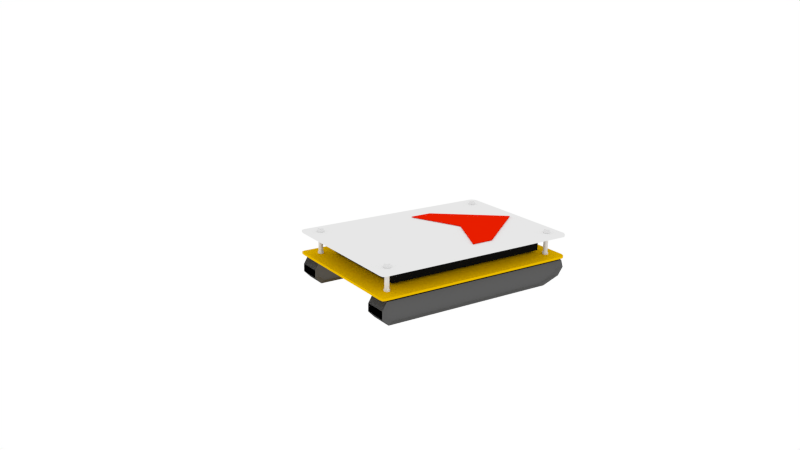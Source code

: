 # Source: AkiBot.blend  (saved by Blender 2.75.0; exported with 4.5.12 LTS)
import bpy
from mathutils import Matrix  # noqa: F401  (used for matrix-valued properties, if any)

bpy.ops.wm.read_factory_settings(use_empty=True)
scene = bpy.context.scene
scene.name = 'Scene'

# ---- collections
col_collection_1 = bpy.data.collections.new('Collection 1'); scene.collection.children.link(col_collection_1)
col_collection_2 = bpy.data.collections.new('Collection 2'); scene.collection.children.link(col_collection_2)
col_collection_2.hide_render = True
col_collection_2.hide_viewport = True

# ---- materials (node trees are filled in below, after node groups)
mat_arrowmaterial = bpy.data.materials.new('ArrowMaterial')
mat_arrowmaterial.alpha_threshold = 0.0
mat_arrowmaterial.use_transparent_shadow = False
mat_arrowmaterial.diffuse_color = (0.8, 0.01255, 0.0, 1.0)
mat_arrowmaterial.roughness = 0.5
mat_powerbankmaterial = bpy.data.materials.new('PowerBankMaterial')
mat_powerbankmaterial.alpha_threshold = 0.0
mat_powerbankmaterial.use_transparent_shadow = False
mat_powerbankmaterial.diffuse_color = (0.007194, 0.007194, 0.007194, 1.0)
mat_powerbankmaterial.roughness = 0.5
mat_bottombodymaterial = bpy.data.materials.new('BottomBodyMaterial')
mat_bottombodymaterial.alpha_threshold = 0.0
mat_bottombodymaterial.use_transparent_shadow = False
mat_bottombodymaterial.diffuse_color = (0.8, 0.4794, 0.0, 1.0)
mat_bottombodymaterial.roughness = 0.5
mat_metalmaterial = bpy.data.materials.new('MetalMaterial')
mat_metalmaterial.alpha_threshold = 0.0
mat_metalmaterial.use_transparent_shadow = False
mat_metalmaterial.roughness = 0.5
mat_upperbodymaterial = bpy.data.materials.new('UpperBodymaterial')
mat_upperbodymaterial.alpha_threshold = 0.0
mat_upperbodymaterial.use_transparent_shadow = False
mat_upperbodymaterial.roughness = 0.5
mat_tanktrackmaterial = bpy.data.materials.new('TankTrackMaterial')
mat_tanktrackmaterial.alpha_threshold = 0.0
mat_tanktrackmaterial.use_transparent_shadow = False
mat_tanktrackmaterial.diffuse_color = (0.1107, 0.1107, 0.1107, 1.0)
mat_tanktrackmaterial.roughness = 0.5

# ---- material node trees

# ---- world
world_world = bpy.data.worlds.new('World'); scene.world = world_world
world_world.color = (1.0, 1.0, 1.0)
world_world.use_sun_shadow = False
world_world.sun_shadow_jitter_overblur = 0.0
world_world.cycles.sampling_method = 'MANUAL'
world_world.cycles.sample_map_resolution = 256

# ---- cameras
cam_camera = bpy.data.cameras.new('Camera')
cam_camera.clip_end = 100.0
cam_camera.lens = 35.0
cam_camera.sensor_width = 32.0
cam_camera.sensor_height = 18.0
cam_camera.ortho_scale = 7.314
cam_camera.dof.focus_distance = 0.0
cam_camera.dof.aperture_fstop = 128.0

# ---- lights
light_lamp_002 = bpy.data.lights.new('Lamp.002', 'POINT')
light_lamp_002.transmission_factor = 0.0
light_lamp_002.cutoff_distance = 30.0
light_lamp_002.energy = 100.0
light_lamp_002.shadow_buffer_clip_start = 1.001
light_lamp_002.shadow_soft_size = 0.1
light_lamp_002.shadow_maximum_resolution = 0.006
light_lamp_002.use_absolute_resolution = True
light_lamp_002.cycles.use_multiple_importance_sampling = False
light_lamp_001 = bpy.data.lights.new('Lamp.001', 'POINT')
light_lamp_001.transmission_factor = 0.0
light_lamp_001.cutoff_distance = 30.0
light_lamp_001.energy = 100.0
light_lamp_001.shadow_buffer_clip_start = 1.001
light_lamp_001.shadow_soft_size = 0.1
light_lamp_001.shadow_maximum_resolution = 0.006
light_lamp_001.use_absolute_resolution = True
light_lamp_001.cycles.use_multiple_importance_sampling = False
light_lamp = bpy.data.lights.new('Lamp', 'POINT')
light_lamp.transmission_factor = 0.0
light_lamp.cutoff_distance = 30.0
light_lamp.energy = 100.0
light_lamp.shadow_buffer_clip_start = 1.001
light_lamp.shadow_soft_size = 0.1
light_lamp.shadow_maximum_resolution = 0.006
light_lamp.use_absolute_resolution = True
light_lamp.cycles.use_multiple_importance_sampling = False

# ---- meshes
me_cube_006 = bpy.data.meshes.new('Cube.006')
me_cube_006.from_pydata([(-4.428, -1.0, -0.0397), (-4.428, -1.0, 0.0397), (-4.428, 1.0, -0.0397), (-4.428, 1.0, 0.0397), (4.428, -1.0, -0.0397), (4.428, -1.0, 0.0397), (4.428, 1.0, -0.0397), (4.428, 1.0, 0.0397), (0.0, 6.828, 0.0397), (0.0, 6.828, -0.0397), (0.0, 1.129, 0.0397), (0.0, 1.129, -0.0397)], [], [(1, 3, 2, 0), (8, 7, 6, 9), (7, 5, 4, 6), (10, 1, 0, 11), (11, 9, 6, 4), (10, 8, 3, 1), (5, 7, 8, 10), (0, 2, 9, 11), (5, 10, 11, 4), (3, 8, 9, 2)])
me_cube_006.materials.append(mat_arrowmaterial)
me_cube_006.use_remesh_preserve_volume = False
me_cube_006.use_remesh_preserve_attributes = False
me_cube_006.use_mirror_vertex_groups = False
me_cube_006.update()
me_cube_005 = bpy.data.meshes.new('Cube.005')
me_cube_005.from_pydata([(-4.5, -7.646, -0.7142), (-4.5, -7.646, 0.7142), (-4.5, 7.646, -0.7142), (-4.5, 7.646, 0.7142), (4.5, -7.646, -0.7142), (4.5, -7.646, 0.7142), (4.5, 7.646, -0.7142), (4.5, 7.646, 0.7142)], [], [(1, 3, 2, 0), (3, 7, 6, 2), (7, 5, 4, 6), (5, 1, 0, 4), (0, 2, 6, 4), (5, 7, 3, 1)])
me_cube_005.materials.append(mat_powerbankmaterial)
me_cube_005.use_remesh_preserve_volume = False
me_cube_005.use_remesh_preserve_attributes = False
me_cube_005.use_mirror_vertex_groups = False
me_cube_005.update()
me_cube_004 = bpy.data.meshes.new('Cube.004')
me_cube_004.from_pydata([(-6.367, -9.439, -0.09871), (-6.367, -9.439, 0.09871), (-6.322, 9.338, -0.09871), (-6.322, 9.338, 0.09871), (6.367, -9.439, -0.09871), (6.367, -9.439, 0.09871), (6.322, 9.338, -0.09871), (6.322, 9.338, 0.09871), (-6.45, -9.158, 0.1), (-6.45, -9.158, -0.1), (6.45, -9.158, 0.1), (6.45, -9.158, -0.1), (-6.367, -9.433, -0.09871), (6.367, -9.433, 0.09871), (-6.367, -9.433, 0.09871), (6.367, -9.433, -0.09871), (-6.367, -9.433, -0.09871), (6.367, -9.433, 0.09871), (-6.367, -9.433, 0.09871), (6.367, -9.433, -0.09871), (-6.45, 9.124, 0.1), (6.45, 9.124, -0.1), (-6.45, 9.124, -0.1), (6.45, 9.124, 0.1), (6.015, 9.5, 0.1), (6.015, 9.5, -0.1), (6.015, -9.5, 0.1), (6.015, -9.5, -0.1), (6.015, -9.158, 0.1), (6.015, -9.158, -0.1), (6.015, -9.494, -0.1), (6.015, -9.494, 0.1), (6.015, -9.494, 0.1), (6.015, -9.494, -0.1), (6.015, 9.124, 0.1), (6.015, 9.124, -0.1), (-6.009, 9.5, -0.1), (-6.009, -9.5, 0.1), (-6.009, -9.158, 0.1), (-6.009, -9.494, 0.1), (-6.009, -9.494, 0.1), (-6.009, 9.124, 0.1), (-6.009, 9.5, 0.1), (-6.009, -9.5, -0.1), (-6.009, -9.158, -0.1), (-6.009, -9.494, -0.1), (-6.009, -9.494, -0.1), (-6.009, 9.124, -0.1)], [], [(20, 3, 2, 22), (24, 7, 6, 25), (17, 5, 4, 19), (37, 1, 0, 43), (35, 25, 6, 21), (41, 42, 3, 20), (39, 38, 8, 14), (30, 29, 11, 15), (23, 10, 11, 21), (14, 8, 9, 12), (18, 14, 12, 16), (33, 30, 15, 19), (40, 39, 14, 18), (10, 13, 15, 11), (37, 40, 18, 1), (27, 33, 19, 4), (1, 18, 16, 0), (13, 17, 19, 15), (7, 23, 21, 6), (38, 41, 20, 8), (29, 35, 21, 11), (8, 20, 22, 9), (44, 47, 35, 29), (10, 23, 34, 28), (43, 46, 33, 27), (5, 17, 32, 26), (17, 13, 31, 32), (46, 45, 30, 33), (45, 44, 29, 30), (13, 10, 28, 31), (23, 7, 24, 34), (47, 36, 25, 35), (5, 26, 27, 4), (42, 24, 25, 36), (3, 42, 36, 2), (22, 2, 36, 47), (12, 9, 44, 45), (16, 12, 45, 46), (0, 16, 46, 43), (9, 22, 47, 44), (28, 34, 41, 38), (26, 32, 40, 37), (32, 31, 39, 40), (31, 28, 38, 39), (34, 24, 42, 41), (26, 37, 43, 27)])
me_cube_004.materials.append(mat_bottombodymaterial)
me_cube_004.use_remesh_preserve_volume = False
me_cube_004.use_remesh_preserve_attributes = False
me_cube_004.use_mirror_vertex_groups = False
me_cube_004.update()
me_circle_001 = bpy.data.meshes.new('Circle.001')
me_circle_001.from_pydata([(-0.01825, 0.2, 0.3285), (-0.05727, 0.1962, 0.3285), (-0.09479, 0.1848, 0.3285), (-0.1294, 0.1663, 0.3285), (-0.1597, 0.1414, 0.3285), (-0.1845, 0.1111, 0.3285), (-0.203, 0.07654, 0.3285), (-0.2144, 0.03902, 0.3285), (-0.2183, -2.904e-08, 0.3285), (-0.2144, -0.03902, 0.3285), (-0.203, -0.07654, 0.3285), (-0.1845, -0.1111, 0.3285), (-0.1597, -0.1414, 0.3285), (-0.1294, -0.1663, 0.3285), (-0.09479, -0.1848, 0.3285), (-0.05727, -0.1962, 0.3285), (-0.01825, -0.2, 0.3285), (0.02077, -0.1962, 0.3285), (0.05828, -0.1848, 0.3285), (0.09286, -0.1663, 0.3285), (0.1232, -0.1414, 0.3285), (0.148, -0.1111, 0.3285), (0.1665, -0.07654, 0.3285), (0.1779, -0.03902, 0.3285), (0.1817, 1.49e-07, 0.3285), (0.1779, 0.03902, 0.3285), (0.1665, 0.07654, 0.3285), (0.148, 0.1111, 0.3285), (0.1232, 0.1414, 0.3285), (0.09286, 0.1663, 0.3285), (0.05828, 0.1848, 0.3285), (0.02077, 0.1962, 0.3285), (-0.05727, 0.1962, -2.273), (-0.01825, 0.2, -2.273), (-0.09479, 0.1848, -2.273), (-0.1294, 0.1663, -2.273), (-0.1597, 0.1414, -2.273), (-0.1845, 0.1111, -2.273), (-0.203, 0.07654, -2.273), (-0.2144, 0.03902, -2.273), (-0.2183, -2.904e-08, -2.273), (-0.2144, -0.03902, -2.273), (-0.203, -0.07654, -2.273), (-0.1845, -0.1111, -2.273), (-0.1597, -0.1414, -2.273), (-0.1294, -0.1663, -2.273), (-0.09479, -0.1848, -2.273), (-0.05727, -0.1962, -2.273), (-0.01825, -0.2, -2.273), (0.02077, -0.1962, -2.273), (0.05828, -0.1848, -2.273), (0.09286, -0.1663, -2.273), (0.1232, -0.1414, -2.273), (0.148, -0.1111, -2.273), (0.1665, -0.07654, -2.273), (0.1779, -0.03902, -2.273), (0.1817, 1.49e-07, -2.273), (0.1779, 0.03902, -2.273), (0.1665, 0.07654, -2.273), (0.148, 0.1111, -2.273), (0.1232, 0.1414, -2.273), (0.09286, 0.1663, -2.273), (0.05828, 0.1848, -2.273), (0.02077, 0.1962, -2.273), (0.05828, -0.1848, 0.2122), (0.02077, -0.1962, 0.2122), (-0.1845, 0.1111, 0.2122), (-0.1597, 0.1414, 0.2122), (-0.01825, 0.2, 0.2122), (0.02077, 0.1962, 0.2122), (0.09286, -0.1663, 0.2122), (-0.203, 0.07654, 0.2122), (0.1232, -0.1414, 0.2122), (-0.2144, 0.03902, 0.2122), (0.148, -0.1111, 0.2122), (-0.2183, -2.904e-08, 0.2122), (0.1665, -0.07654, 0.2122), (-0.2144, -0.03902, 0.2122), (0.1779, -0.03902, 0.2122), (-0.203, -0.07654, 0.2122), (0.1817, 1.49e-07, 0.2122), (-0.1845, -0.1111, 0.2122), (0.1779, 0.03902, 0.2122), (-0.1597, -0.1414, 0.2122), (0.1665, 0.07654, 0.2122), (-0.1294, -0.1663, 0.2122), (0.148, 0.1111, 0.2122), (-0.09479, -0.1848, 0.2122), (-0.05727, 0.1962, 0.2122), (0.1232, 0.1414, 0.2122), (-0.05727, -0.1962, 0.2122), (-0.09479, 0.1848, 0.2122), (0.09286, 0.1663, 0.2122), (-0.01825, -0.2, 0.2122), (-0.1294, 0.1663, 0.2122), (0.05828, 0.1848, 0.2122), (0.05828, -0.1848, 0.07417), (-0.1845, 0.1111, 0.07417), (-0.01825, 0.2, 0.07417), (0.09286, -0.1663, 0.07417), (-0.203, 0.07654, 0.07417), (0.1232, -0.1414, 0.07417), (-0.2144, 0.03902, 0.07417), (0.148, -0.1111, 0.07417), (-0.2183, -2.904e-08, 0.07417), (0.1665, -0.07654, 0.07417), (-0.2144, -0.03902, 0.07417), (0.1779, -0.03902, 0.07417), (-0.203, -0.07654, 0.07417), (0.1817, 1.49e-07, 0.07417), (-0.1845, -0.1111, 0.07417), (0.1779, 0.03902, 0.07417), (-0.1597, -0.1414, 0.07417), (0.1665, 0.07654, 0.07417), (-0.1294, -0.1663, 0.07417), (0.148, 0.1111, 0.07417), (-0.09479, -0.1848, 0.07417), (-0.05727, 0.1962, 0.07417), (0.1232, 0.1414, 0.07417), (-0.05727, -0.1962, 0.07417), (-0.09479, 0.1848, 0.07417), (0.09286, 0.1663, 0.07417), (-0.01825, -0.2, 0.07417), (-0.1294, 0.1663, 0.07417), (0.05828, 0.1848, 0.07417), (0.02077, -0.1962, 0.07417), (-0.1597, 0.1414, 0.07417), (0.02077, 0.1962, 0.07417), (0.0395, -0.2903, 0.01032), (0.0395, -0.2903, 0.2147), (-0.2276, 0.2093, 0.01032), (-0.2276, 0.2093, 0.2147), (0.0395, 0.2903, 0.01032), (0.0395, 0.2903, 0.2147), (0.09504, 0.2735, 0.2147), (-0.1827, 0.2461, 0.2147), (-0.01825, -0.296, 0.2147), (0.1462, 0.2461, 0.2147), (-0.1315, 0.2735, 0.2147), (-0.07601, -0.2903, 0.2147), (0.1911, 0.2093, 0.2147), (-0.07601, 0.2903, 0.2147), (-0.1315, -0.2735, 0.2147), (0.2279, 0.1645, 0.2147), (-0.01825, 0.296, 0.2147), (-0.1827, -0.2461, 0.2147), (0.2552, 0.1133, 0.2147), (-0.2276, -0.2093, 0.2147), (0.2721, 0.05775, 0.2147), (-0.2644, -0.1645, 0.2147), (0.2778, 2.119e-07, 0.2147), (-0.2918, -0.1133, 0.2147), (0.2721, -0.05775, 0.2147), (-0.3086, -0.05775, 0.2147), (0.2553, -0.1133, 0.2147), (-0.3143, -5.16e-08, 0.2147), (0.2279, -0.1645, 0.2147), (-0.3086, 0.05775, 0.2147), (0.1911, -0.2093, 0.2147), (-0.2918, 0.1133, 0.2147), (0.1462, -0.2461, 0.2147), (-0.2644, 0.1645, 0.2147), (0.09504, -0.2735, 0.2147), (0.09504, -0.2735, 0.01032), (-0.2644, 0.1645, 0.01032), (-0.01825, 0.296, 0.01032), (0.1462, -0.2461, 0.01032), (-0.2918, 0.1133, 0.01032), (0.1911, -0.2093, 0.01032), (-0.3086, 0.05775, 0.01032), (0.2279, -0.1645, 0.01032), (-0.3143, -5.16e-08, 0.01032), (0.2553, -0.1133, 0.01032), (-0.3086, -0.05775, 0.01032), (0.2721, -0.05775, 0.01032), (-0.2918, -0.1133, 0.01032), (0.2778, 2.119e-07, 0.01032), (-0.2644, -0.1645, 0.01032), (0.2721, 0.05775, 0.01032), (-0.2276, -0.2093, 0.01032), (0.2552, 0.1133, 0.01032), (-0.1827, -0.2461, 0.01032), (0.2279, 0.1645, 0.01032), (-0.1315, -0.2735, 0.01032), (-0.07601, 0.2903, 0.01032), (0.1911, 0.2093, 0.01032), (-0.07601, -0.2903, 0.01032), (-0.1315, 0.2735, 0.01032), (0.1462, 0.2461, 0.01032), (-0.01825, -0.296, 0.01032), (-0.1827, 0.2461, 0.01032), (0.09504, 0.2735, 0.01032), (0.05828, -0.1848, -0.2223), (-0.1845, 0.1111, -0.2223), (-0.01825, 0.2, -0.2223), (0.09286, -0.1663, -0.2223), (-0.203, 0.07654, -0.2223), (0.1232, -0.1414, -0.2223), (-0.2144, 0.03902, -0.2223), (0.148, -0.1111, -0.2223), (-0.2183, -2.904e-08, -0.2223), (0.1665, -0.07654, -0.2223), (-0.2144, -0.03902, -0.2223), (0.1779, -0.03902, -0.2223), (-0.203, -0.07654, -0.2223), (0.1817, 1.49e-07, -0.2223), (-0.1845, -0.1111, -0.2223), (0.1779, 0.03902, -0.2223), (-0.1597, -0.1414, -0.2223), (0.1665, 0.07654, -0.2223), (-0.1294, -0.1663, -0.2223), (0.148, 0.1111, -0.2223), (-0.09479, -0.1848, -0.2223), (-0.05727, 0.1962, -0.2223), (0.1232, 0.1414, -0.2223), (-0.05727, -0.1962, -0.2223), (-0.09479, 0.1848, -0.2223), (0.09286, 0.1663, -0.2223), (-0.01825, -0.2, -0.2223), (-0.1294, 0.1663, -0.2223), (0.05828, 0.1848, -0.2223), (0.02077, -0.1962, -0.2223), (-0.1597, 0.1414, -0.2223), (0.02077, 0.1962, -0.2223), (0.05828, -0.1848, -0.3672), (-0.1845, 0.1111, -0.3672), (-0.01825, 0.2, -0.3672), (0.09286, -0.1663, -0.3672), (-0.203, 0.07654, -0.3672), (0.1232, -0.1414, -0.3672), (-0.2144, 0.03902, -0.3672), (0.148, -0.1111, -0.3672), (-0.2183, -2.904e-08, -0.3672), (0.1665, -0.07654, -0.3672), (-0.2144, -0.03902, -0.3672), (0.1779, -0.03902, -0.3672), (-0.203, -0.07654, -0.3672), (0.1817, 1.49e-07, -0.3672), (-0.1845, -0.1111, -0.3672), (0.1779, 0.03902, -0.3672), (-0.1597, -0.1414, -0.3672), (0.1665, 0.07654, -0.3672), (-0.1294, -0.1663, -0.3672), (0.148, 0.1111, -0.3672), (-0.09479, -0.1848, -0.3672), (-0.05727, 0.1962, -0.3672), (0.1232, 0.1414, -0.3672), (-0.05727, -0.1962, -0.3672), (-0.09479, 0.1848, -0.3672), (0.09286, 0.1663, -0.3672), (-0.01825, -0.2, -0.3672), (-0.1294, 0.1663, -0.3672), (0.05828, 0.1848, -0.3672), (0.02077, -0.1962, -0.3672), (-0.1597, 0.1414, -0.3672), (0.02077, 0.1962, -0.3672), (0.03759, -0.2696, -0.4085), (0.03759, -0.2696, -0.2093), (-0.2207, 0.1944, -0.4085), (-0.2207, 0.1944, -0.2093), (0.03759, 0.2696, -0.4085), (0.03759, 0.2696, -0.2093), (0.09128, 0.254, -0.2093), (-0.1773, 0.2286, -0.2093), (-0.01825, -0.2749, -0.2093), (0.1408, 0.2286, -0.2093), (-0.1278, 0.254, -0.2093), (-0.07409, -0.2696, -0.2093), (0.1841, 0.1944, -0.2093), (-0.07409, 0.2696, -0.2093), (-0.1278, -0.254, -0.2093), (0.2197, 0.1527, -0.2093), (-0.01825, 0.2749, -0.2093), (-0.1773, -0.2286, -0.2093), (0.2462, 0.1052, -0.2093), (-0.2207, -0.1944, -0.2093), (0.2625, 0.05363, -0.2093), (-0.2562, -0.1527, -0.2093), (0.268, 1.98e-07, -0.2093), (-0.2827, -0.1052, -0.2093), (0.2625, -0.05363, -0.2093), (-0.299, -0.05363, -0.2093), (0.2462, -0.1052, -0.2093), (-0.3045, -4.663e-08, -0.2093), (0.2197, -0.1527, -0.2093), (-0.299, 0.05363, -0.2093), (0.1841, -0.1944, -0.2093), (-0.2827, 0.1052, -0.2093), (0.1408, -0.2286, -0.2093), (-0.2562, 0.1527, -0.2093), (0.09129, -0.254, -0.2093), (0.09129, -0.254, -0.4085), (-0.2562, 0.1527, -0.4085), (-0.01825, 0.2749, -0.4085), (0.1408, -0.2286, -0.4085), (-0.2827, 0.1052, -0.4085), (0.1841, -0.1944, -0.4085), (-0.299, 0.05363, -0.4085), (0.2197, -0.1527, -0.4085), (-0.3045, -4.663e-08, -0.4085), (0.2462, -0.1052, -0.4085), (-0.299, -0.05363, -0.4085), (0.2625, -0.05363, -0.4085), (-0.2827, -0.1052, -0.4085), (0.268, 1.98e-07, -0.4085), (-0.2562, -0.1527, -0.4085), (0.2625, 0.05363, -0.4085), (-0.2207, -0.1944, -0.4085), (0.2462, 0.1052, -0.4085), (-0.1773, -0.2286, -0.4085), (0.2197, 0.1527, -0.4085), (-0.1278, -0.254, -0.4085), (-0.07409, 0.2696, -0.4085), (0.1841, 0.1944, -0.4085), (-0.07409, -0.2696, -0.4085), (-0.1278, 0.254, -0.4085), (0.1408, 0.2286, -0.4085), (-0.01825, -0.2749, -0.4085), (-0.1773, 0.2286, -0.4085), (0.09128, 0.254, -0.4085), (0.05828, -0.1848, -1.937), (-0.1845, 0.1111, -1.937), (-0.01825, 0.2, -1.937), (0.09286, -0.1663, -1.937), (-0.203, 0.07654, -1.937), (0.1232, -0.1414, -1.937), (-0.2144, 0.03902, -1.937), (0.148, -0.1111, -1.937), (-0.2183, -2.904e-08, -1.937), (0.1665, -0.07654, -1.937), (-0.2144, -0.03902, -1.937), (0.1779, -0.03902, -1.937), (-0.203, -0.07654, -1.937), (0.1817, 1.49e-07, -1.937), (-0.1845, -0.1111, -1.937), (0.1779, 0.03902, -1.937), (-0.1597, -0.1414, -1.937), (0.1665, 0.07654, -1.937), (-0.1294, -0.1663, -1.937), (0.148, 0.1111, -1.937), (-0.09479, -0.1848, -1.937), (-0.05727, 0.1962, -1.937), (0.1232, 0.1414, -1.937), (-0.05727, -0.1962, -1.937), (-0.09479, 0.1848, -1.937), (0.09286, 0.1663, -1.937), (-0.01825, -0.2, -1.937), (-0.1294, 0.1663, -1.937), (0.05828, 0.1848, -1.937), (0.02077, -0.1962, -1.937), (-0.1597, 0.1414, -1.937), (0.02077, 0.1962, -1.937), (0.02077, -0.1962, -1.792), (-0.1597, 0.1414, -1.792), (0.02077, 0.1962, -1.792), (0.05828, -0.1848, -1.792), (-0.1845, 0.1111, -1.792), (-0.01825, 0.2, -1.792), (0.09286, -0.1663, -1.792), (-0.203, 0.07654, -1.792), (0.1232, -0.1414, -1.792), (-0.2144, 0.03902, -1.792), (0.148, -0.1111, -1.792), (-0.2183, -2.904e-08, -1.792), (0.1665, -0.07654, -1.792), (-0.2144, -0.03902, -1.792), (0.1779, -0.03902, -1.792), (-0.203, -0.07654, -1.792), (0.1817, 1.49e-07, -1.792), (-0.1845, -0.1111, -1.792), (0.1779, 0.03902, -1.792), (-0.1597, -0.1414, -1.792), (0.1665, 0.07654, -1.792), (-0.1294, -0.1663, -1.792), (0.148, 0.1111, -1.792), (-0.09479, -0.1848, -1.792), (-0.05727, 0.1962, -1.792), (0.1232, 0.1414, -1.792), (-0.05727, -0.1962, -1.792), (-0.09479, 0.1848, -1.792), (0.09286, 0.1663, -1.792), (-0.01825, -0.2, -1.792), (-0.1294, 0.1663, -1.792), (0.05828, 0.1848, -1.792), (0.09094, -0.2187, -1.806), (0.09094, -0.2187, -1.949), (-0.2555, 0.1315, -1.806), (-0.2555, 0.1315, -1.949), (-0.01825, 0.2367, -1.806), (-0.01825, 0.2367, -1.949), (0.1403, -0.1968, -1.806), (0.1403, -0.1968, -1.949), (-0.2819, 0.09058, -1.806), (-0.2819, 0.09058, -1.949), (0.1835, -0.1674, -1.806), (0.1835, -0.1674, -1.949), (-0.2981, 0.04618, -1.806), (-0.2981, 0.04618, -1.949), (0.219, -0.1315, -1.806), (0.219, -0.1315, -1.949), (-0.3036, -3.719e-08, -1.806), (-0.3036, -3.719e-08, -1.949), (0.2454, -0.09058, -1.806), (0.2454, -0.09058, -1.949), (-0.2981, -0.04618, -1.806), (-0.2981, -0.04618, -1.949), (0.2616, -0.04618, -1.806), (0.2616, -0.04618, -1.949), (-0.2819, -0.09058, -1.806), (-0.2819, -0.09058, -1.949), (0.2671, 1.735e-07, -1.806), (0.2671, 1.735e-07, -1.949), (-0.2555, -0.1315, -1.806), (-0.2555, -0.1315, -1.949), (0.2616, 0.04618, -1.806), (0.2616, 0.04618, -1.949), (-0.22, -0.1674, -1.806), (-0.22, -0.1674, -1.949), (0.2454, 0.09058, -1.806), (0.2454, 0.09058, -1.949), (-0.1768, -0.1968, -1.806), (-0.1768, -0.1968, -1.949), (0.219, 0.1315, -1.806), (0.219, 0.1315, -1.949), (-0.1274, -0.2187, -1.806), (-0.1274, -0.2187, -1.949), (-0.07392, 0.2322, -1.806), (-0.07392, 0.2322, -1.949), (0.1835, 0.1674, -1.806), (0.1835, 0.1674, -1.949), (-0.07392, -0.2322, -1.806), (-0.07392, -0.2322, -1.949), (-0.1274, 0.2187, -1.806), (-0.1274, 0.2187, -1.949), (0.1403, 0.1968, -1.806), (0.1403, 0.1968, -1.949), (-0.01825, -0.2367, -1.806), (-0.01825, -0.2367, -1.949), (-0.1768, 0.1968, -1.806), (-0.1768, 0.1968, -1.949), (0.09094, 0.2187, -1.806), (0.09094, 0.2187, -1.949), (0.03741, 0.2322, -1.949), (-0.22, 0.1674, -1.949), (0.03741, -0.2322, -1.949), (0.03741, -0.2322, -1.806), (-0.22, 0.1674, -1.806), (0.03741, 0.2322, -1.806), (0.05828, -0.1848, -2.165), (-0.1845, 0.1111, -2.165), (-0.01825, 0.2, -2.165), (0.09286, -0.1663, -2.165), (-0.203, 0.07654, -2.165), (0.1232, -0.1414, -2.165), (-0.2144, 0.03902, -2.165), (0.148, -0.1111, -2.165), (-0.2183, -2.904e-08, -2.165), (0.1665, -0.07654, -2.165), (-0.2144, -0.03902, -2.165), (0.1779, -0.03902, -2.165), (-0.203, -0.07654, -2.165), (0.1817, 1.49e-07, -2.165), (-0.1845, -0.1111, -2.165), (0.1779, 0.03902, -2.165), (-0.1597, -0.1414, -2.165), (0.1665, 0.07654, -2.165), (-0.1294, -0.1663, -2.165), (0.148, 0.1111, -2.165), (-0.09479, -0.1848, -2.165), (-0.05727, 0.1962, -2.165), (0.1232, 0.1414, -2.165), (-0.05727, -0.1962, -2.165), (-0.09479, 0.1848, -2.165), (0.09286, 0.1663, -2.165), (-0.01825, -0.2, -2.165), (-0.1294, 0.1663, -2.165), (0.05828, 0.1848, -2.165), (0.02077, -0.1962, -2.165), (-0.1597, 0.1414, -2.165), (0.02077, 0.1962, -2.165), (0.05828, -0.1848, -2.219), (-0.1845, 0.1111, -2.219), (-0.01825, 0.2, -2.219), (0.09286, -0.1663, -2.219), (-0.203, 0.07654, -2.219), (0.1232, -0.1414, -2.219), (-0.2144, 0.03902, -2.219), (0.148, -0.1111, -2.219), (-0.2183, -2.904e-08, -2.219), (0.1665, -0.07654, -2.219), (-0.2144, -0.03902, -2.219), (0.1779, -0.03902, -2.219), (-0.203, -0.07654, -2.219), (0.1817, 1.49e-07, -2.219), (-0.1845, -0.1111, -2.219), (0.1779, 0.03902, -2.219), (-0.1597, -0.1414, -2.219), (0.1665, 0.07654, -2.219), (-0.1294, -0.1663, -2.219), (0.148, 0.1111, -2.219), (-0.09479, -0.1848, -2.219), (-0.05727, 0.1962, -2.219), (0.1232, 0.1414, -2.219), (-0.05727, -0.1962, -2.219), (-0.09479, 0.1848, -2.219), (0.09286, 0.1663, -2.219), (-0.01825, -0.2, -2.219), (-0.1294, 0.1663, -2.219), (0.05828, 0.1848, -2.219), (0.02077, -0.1962, -2.219), (-0.1597, 0.1414, -2.219), (0.02077, 0.1962, -2.219), (0.03637, -0.1962, -2.219), (0.03637, -0.1962, -2.165), (-0.2162, 0.1414, -2.219), (-0.2162, 0.1414, -2.165), (0.03637, 0.1962, -2.219), (0.03637, 0.1962, -2.165), (0.0889, 0.1848, -2.165), (-0.1738, 0.1663, -2.165), (-0.01825, -0.2, -2.165), (0.1373, 0.1663, -2.165), (-0.1254, 0.1848, -2.165), (-0.07288, -0.1962, -2.165), (0.1797, 0.1414, -2.165), (-0.07288, 0.1962, -2.165), (-0.1254, -0.1848, -2.165), (0.2146, 0.1111, -2.165), (-0.01825, 0.2, -2.165), (-0.1738, -0.1663, -2.165), (0.2404, 0.07654, -2.165), (-0.2162, -0.1414, -2.165), (0.2564, 0.03902, -2.165), (-0.2511, -0.1111, -2.165), (0.2618, 1.49e-07, -2.165), (-0.2769, -0.07654, -2.165), (0.2564, -0.03902, -2.165), (-0.2929, -0.03902, -2.165), (0.2404, -0.07654, -2.165), (-0.2983, -2.904e-08, -2.165), (0.2146, -0.1111, -2.165), (-0.2929, 0.03902, -2.165), (0.1797, -0.1414, -2.165), (-0.2769, 0.07654, -2.165), (0.1373, -0.1663, -2.165), (-0.2511, 0.1111, -2.165), (0.0889, -0.1848, -2.165), (0.0889, -0.1848, -2.219), (-0.2511, 0.1111, -2.219), (-0.01825, 0.2, -2.219), (0.1373, -0.1663, -2.219), (-0.2769, 0.07654, -2.219), (0.1797, -0.1414, -2.219), (-0.2929, 0.03902, -2.219), (0.2146, -0.1111, -2.219), (-0.2983, -2.904e-08, -2.219), (0.2404, -0.07654, -2.219), (-0.2929, -0.03902, -2.219), (0.2564, -0.03902, -2.219), (-0.2769, -0.07654, -2.219), (0.2618, 1.49e-07, -2.219), (-0.2511, -0.1111, -2.219), (0.2564, 0.03902, -2.219), (-0.2162, -0.1414, -2.219), (0.2404, 0.07654, -2.219), (-0.1738, -0.1663, -2.219), (0.2146, 0.1111, -2.219), (-0.1254, -0.1848, -2.219), (-0.07288, 0.1962, -2.219), (0.1797, 0.1414, -2.219), (-0.07288, -0.1962, -2.219), (-0.1254, 0.1848, -2.219), (0.1373, 0.1663, -2.219), (-0.01825, -0.2, -2.219), (-0.1738, 0.1663, -2.219), (0.0889, 0.1848, -2.219)], [], [(1, 2, 3, 4, 5, 6, 7, 8, 9, 10, 11, 12, 13, 14, 15, 16, 17, 18, 19, 20, 21, 22, 23, 24, 25, 26, 27, 28, 29, 30, 31, 0), (32, 33, 63, 62, 61, 60, 59, 58, 57, 56, 55, 54, 53, 52, 51, 50, 49, 48, 47, 46, 45, 44, 43, 42, 41, 40, 39, 38, 37, 36, 35, 34), (509, 49, 50, 480), (510, 36, 37, 481), (511, 63, 33, 482), (480, 50, 51, 483), (481, 37, 38, 484), (483, 51, 52, 485), (484, 38, 39, 486), (485, 52, 53, 487), (486, 39, 40, 488), (487, 53, 54, 489), (488, 40, 41, 490), (489, 54, 55, 491), (490, 41, 42, 492), (491, 55, 56, 493), (492, 42, 43, 494), (493, 56, 57, 495), (494, 43, 44, 496), (495, 57, 58, 497), (496, 44, 45, 498), (497, 58, 59, 499), (498, 45, 46, 500), (482, 33, 32, 501), (499, 59, 60, 502), (500, 46, 47, 503), (501, 32, 34, 504), (502, 60, 61, 505), (503, 47, 48, 506), (504, 34, 35, 507), (505, 61, 62, 508), (506, 48, 49, 509), (507, 35, 36, 510), (508, 62, 63, 511), (30, 95, 69, 31), (3, 94, 67, 4), (16, 93, 65, 17), (29, 92, 95, 30), (2, 91, 94, 3), (15, 90, 93, 16), (28, 89, 92, 29), (1, 88, 91, 2), (14, 87, 90, 15), (27, 86, 89, 28), (0, 68, 88, 1), (13, 85, 87, 14), (26, 84, 86, 27), (12, 83, 85, 13), (25, 82, 84, 26), (11, 81, 83, 12), (24, 80, 82, 25), (10, 79, 81, 11), (23, 78, 80, 24), (9, 77, 79, 10), (22, 76, 78, 23), (8, 75, 77, 9), (21, 74, 76, 22), (7, 73, 75, 8), (20, 72, 74, 21), (6, 71, 73, 7), (19, 70, 72, 20), (5, 66, 71, 6), (18, 64, 70, 19), (31, 69, 68, 0), (4, 67, 66, 5), (17, 65, 64, 18), (103, 170, 168, 101), (86, 143, 140, 89), (104, 171, 169, 102), (87, 142, 139, 90), (105, 172, 170, 103), (88, 141, 138, 91), (106, 173, 171, 104), (89, 140, 137, 92), (107, 174, 172, 105), (90, 139, 136, 93), (65, 129, 162, 64), (108, 175, 173, 106), (91, 138, 135, 94), (67, 131, 161, 66), (109, 176, 174, 107), (92, 137, 134, 95), (69, 133, 144, 68), (110, 177, 175, 108), (93, 136, 129, 65), (64, 162, 160, 70), (111, 178, 176, 109), (94, 135, 131, 67), (66, 161, 159, 71), (112, 179, 177, 110), (95, 134, 133, 69), (70, 160, 158, 72), (113, 180, 178, 111), (71, 159, 157, 73), (114, 181, 179, 112), (72, 158, 156, 74), (115, 182, 180, 113), (73, 157, 155, 75), (134, 191, 132, 133), (135, 190, 130, 131), (136, 189, 128, 129), (137, 188, 191, 134), (138, 187, 190, 135), (139, 186, 189, 136), (140, 185, 188, 137), (141, 184, 187, 138), (142, 183, 186, 139), (143, 182, 185, 140), (144, 165, 184, 141), (145, 181, 183, 142), (146, 180, 182, 143), (147, 179, 181, 145), (148, 178, 180, 146), (149, 177, 179, 147), (150, 176, 178, 148), (151, 175, 177, 149), (152, 174, 176, 150), (153, 173, 175, 151), (154, 172, 174, 152), (155, 171, 173, 153), (156, 170, 172, 154), (157, 169, 171, 155), (158, 168, 170, 156), (159, 167, 169, 157), (160, 166, 168, 158), (161, 164, 167, 159), (162, 163, 166, 160), (133, 132, 165, 144), (131, 130, 164, 161), (129, 128, 163, 162), (68, 144, 141, 88), (102, 169, 167, 100), (85, 145, 142, 87), (101, 168, 166, 99), (127, 132, 191, 124), (84, 146, 143, 86), (100, 167, 164, 97), (126, 130, 190, 123), (83, 147, 145, 85), (99, 166, 163, 96), (125, 128, 189, 122), (82, 148, 146, 84), (98, 165, 132, 127), (124, 191, 188, 121), (81, 149, 147, 83), (97, 164, 130, 126), (123, 190, 187, 120), (80, 150, 148, 82), (96, 163, 128, 125), (122, 189, 186, 119), (79, 151, 149, 81), (121, 188, 185, 118), (78, 152, 150, 80), (120, 187, 184, 117), (77, 153, 151, 79), (119, 186, 183, 116), (76, 154, 152, 78), (118, 185, 182, 115), (75, 155, 153, 77), (117, 184, 165, 98), (74, 156, 154, 76), (116, 183, 181, 114), (124, 220, 223, 127), (123, 219, 222, 126), (122, 218, 221, 125), (121, 217, 220, 124), (120, 216, 219, 123), (119, 215, 218, 122), (118, 214, 217, 121), (117, 213, 216, 120), (116, 212, 215, 119), (115, 211, 214, 118), (98, 194, 213, 117), (114, 210, 212, 116), (113, 209, 211, 115), (112, 208, 210, 114), (111, 207, 209, 113), (110, 206, 208, 112), (109, 205, 207, 111), (108, 204, 206, 110), (107, 203, 205, 109), (106, 202, 204, 108), (105, 201, 203, 107), (104, 200, 202, 106), (103, 199, 201, 105), (102, 198, 200, 104), (101, 197, 199, 103), (100, 196, 198, 102), (99, 195, 197, 101), (97, 193, 196, 100), (96, 192, 195, 99), (127, 223, 194, 98), (126, 222, 193, 97), (125, 221, 192, 96), (206, 277, 275, 208), (252, 319, 316, 249), (226, 293, 260, 255), (207, 276, 274, 209), (253, 256, 317, 250), (227, 294, 291, 224), (208, 275, 273, 210), (254, 258, 318, 251), (228, 295, 292, 225), (209, 274, 271, 211), (255, 260, 319, 252), (229, 296, 294, 227), (210, 273, 270, 212), (230, 297, 295, 228), (194, 272, 269, 213), (231, 298, 296, 229), (211, 271, 268, 214), (232, 299, 297, 230), (212, 270, 267, 215), (233, 300, 298, 231), (213, 269, 266, 216), (234, 301, 299, 232), (214, 268, 265, 217), (235, 302, 300, 233), (215, 267, 264, 218), (221, 257, 290, 192), (236, 303, 301, 234), (216, 266, 263, 219), (222, 259, 289, 193), (237, 304, 302, 235), (217, 265, 262, 220), (223, 261, 272, 194), (262, 319, 260, 261), (263, 318, 258, 259), (264, 317, 256, 257), (265, 316, 319, 262), (266, 315, 318, 263), (267, 314, 317, 264), (268, 313, 316, 265), (269, 312, 315, 266), (270, 311, 314, 267), (271, 310, 313, 268), (272, 293, 312, 269), (273, 309, 311, 270), (274, 308, 310, 271), (275, 307, 309, 273), (276, 306, 308, 274), (277, 305, 307, 275), (278, 304, 306, 276), (279, 303, 305, 277), (280, 302, 304, 278), (281, 301, 303, 279), (282, 300, 302, 280), (283, 299, 301, 281), (284, 298, 300, 282), (285, 297, 299, 283), (286, 296, 298, 284), (287, 295, 297, 285), (288, 294, 296, 286), (289, 292, 295, 287), (290, 291, 294, 288), (261, 260, 293, 272), (259, 258, 292, 289), (257, 256, 291, 290), (225, 292, 258, 254), (251, 318, 315, 248), (205, 278, 276, 207), (224, 291, 256, 253), (250, 317, 314, 247), (204, 279, 277, 206), (249, 316, 313, 246), (203, 280, 278, 205), (248, 315, 312, 245), (202, 281, 279, 204), (247, 314, 311, 244), (201, 282, 280, 203), (246, 313, 310, 243), (200, 283, 281, 202), (245, 312, 293, 226), (199, 284, 282, 201), (244, 311, 309, 242), (198, 285, 283, 200), (243, 310, 308, 241), (197, 286, 284, 199), (242, 309, 307, 240), (196, 287, 285, 198), (241, 308, 306, 239), (195, 288, 286, 197), (220, 262, 261, 223), (240, 307, 305, 238), (193, 289, 287, 196), (219, 263, 259, 222), (239, 306, 304, 237), (192, 290, 288, 195), (218, 264, 257, 221), (238, 305, 303, 236), (376, 426, 432, 379), (342, 429, 423, 339), (375, 424, 430, 378), (343, 431, 425, 340), (374, 422, 428, 377), (344, 433, 427, 341), (357, 388, 426, 376), (345, 435, 429, 342), (373, 420, 424, 375), (346, 437, 431, 343), (320, 385, 444, 349), (372, 418, 422, 374), (347, 439, 433, 344), (321, 387, 443, 350), (371, 416, 420, 373), (348, 441, 435, 345), (322, 389, 442, 351), (370, 414, 418, 372), (349, 444, 437, 346), (323, 391, 385, 320), (369, 412, 416, 371), (350, 443, 439, 347), (324, 393, 387, 321), (368, 410, 414, 370), (351, 442, 441, 348), (325, 395, 391, 323), (367, 408, 412, 369), (326, 397, 393, 324), (366, 406, 410, 368), (327, 399, 395, 325), (365, 404, 408, 367), (328, 401, 397, 326), (253, 352, 355, 224), (254, 353, 356, 225), (255, 354, 357, 226), (224, 355, 358, 227), (225, 356, 359, 228), (227, 358, 360, 229), (228, 359, 361, 230), (229, 360, 362, 231), (230, 361, 363, 232), (231, 362, 364, 233), (232, 363, 365, 234), (233, 364, 366, 235), (234, 365, 367, 236), (235, 366, 368, 237), (236, 367, 369, 238), (237, 368, 370, 239), (238, 369, 371, 240), (239, 370, 372, 241), (240, 371, 373, 242), (241, 372, 374, 243), (242, 373, 375, 244), (226, 357, 376, 245), (243, 374, 377, 246), (244, 375, 378, 247), (245, 376, 379, 248), (246, 377, 380, 249), (247, 378, 381, 250), (248, 379, 382, 251), (249, 380, 383, 252), (250, 381, 352, 253), (251, 382, 353, 254), (252, 383, 354, 255), (440, 441, 442, 447), (438, 439, 443, 446), (436, 437, 444, 445), (434, 435, 441, 440), (432, 433, 439, 438), (430, 431, 437, 436), (428, 429, 435, 434), (426, 427, 433, 432), (424, 425, 431, 430), (422, 423, 429, 428), (388, 389, 427, 426), (420, 421, 425, 424), (418, 419, 423, 422), (416, 417, 421, 420), (414, 415, 419, 418), (412, 413, 417, 416), (410, 411, 415, 414), (408, 409, 413, 412), (406, 407, 411, 410), (404, 405, 409, 408), (402, 403, 407, 406), (400, 401, 405, 404), (398, 399, 403, 402), (396, 397, 401, 400), (394, 395, 399, 398), (392, 393, 397, 396), (390, 391, 395, 394), (386, 387, 393, 392), (384, 385, 391, 390), (447, 442, 389, 388), (446, 443, 387, 386), (445, 444, 385, 384), (341, 427, 389, 322), (377, 428, 434, 380), (340, 425, 421, 338), (378, 430, 436, 381), (352, 445, 384, 355), (339, 423, 419, 337), (379, 432, 438, 382), (353, 446, 386, 356), (338, 421, 417, 336), (380, 434, 440, 383), (354, 447, 388, 357), (337, 419, 415, 335), (381, 436, 445, 352), (355, 384, 390, 358), (336, 417, 413, 334), (382, 438, 446, 353), (356, 386, 392, 359), (335, 415, 411, 333), (383, 440, 447, 354), (358, 390, 394, 360), (334, 413, 409, 332), (359, 392, 396, 361), (333, 411, 407, 331), (360, 394, 398, 362), (332, 409, 405, 330), (361, 396, 400, 363), (331, 407, 403, 329), (362, 398, 402, 364), (330, 405, 401, 328), (363, 400, 404, 365), (329, 403, 399, 327), (364, 402, 406, 366), (348, 476, 479, 351), (347, 475, 478, 350), (346, 474, 477, 349), (345, 473, 476, 348), (344, 472, 475, 347), (343, 471, 474, 346), (342, 470, 473, 345), (341, 469, 472, 344), (340, 468, 471, 343), (339, 467, 470, 342), (322, 450, 469, 341), (338, 466, 468, 340), (337, 465, 467, 339), (336, 464, 466, 338), (335, 463, 465, 337), (334, 462, 464, 336), (333, 461, 463, 335), (332, 460, 462, 334), (331, 459, 461, 333), (330, 458, 460, 332), (329, 457, 459, 331), (328, 456, 458, 330), (327, 455, 457, 329), (326, 454, 456, 328), (325, 453, 455, 327), (324, 452, 454, 326), (323, 451, 453, 325), (321, 449, 452, 324), (320, 448, 451, 323), (351, 479, 450, 322), (350, 478, 449, 321), (349, 477, 448, 320), (462, 533, 531, 464), (508, 575, 572, 505), (482, 549, 516, 511), (463, 532, 530, 465), (509, 512, 573, 506), (483, 550, 547, 480), (464, 531, 529, 466), (510, 514, 574, 507), (484, 551, 548, 481), (465, 530, 527, 467), (511, 516, 575, 508), (485, 552, 550, 483), (466, 529, 526, 468), (486, 553, 551, 484), (450, 528, 525, 469), (487, 554, 552, 485), (467, 527, 524, 470), (488, 555, 553, 486), (468, 526, 523, 471), (489, 556, 554, 487), (469, 525, 522, 472), (490, 557, 555, 488), (470, 524, 521, 473), (491, 558, 556, 489), (471, 523, 520, 474), (477, 513, 546, 448), (492, 559, 557, 490), (472, 522, 519, 475), (478, 515, 545, 449), (493, 560, 558, 491), (473, 521, 518, 476), (479, 517, 528, 450), (518, 575, 516, 517), (519, 574, 514, 515), (520, 573, 512, 513), (521, 572, 575, 518), (522, 571, 574, 519), (523, 570, 573, 520), (524, 569, 572, 521), (525, 568, 571, 522), (526, 567, 570, 523), (527, 566, 569, 524), (528, 549, 568, 525), (529, 565, 567, 526), (530, 564, 566, 527), (531, 563, 565, 529), (532, 562, 564, 530), (533, 561, 563, 531), (534, 560, 562, 532), (535, 559, 561, 533), (536, 558, 560, 534), (537, 557, 559, 535), (538, 556, 558, 536), (539, 555, 557, 537), (540, 554, 556, 538), (541, 553, 555, 539), (542, 552, 554, 540), (543, 551, 553, 541), (544, 550, 552, 542), (545, 548, 551, 543), (546, 547, 550, 544), (517, 516, 549, 528), (515, 514, 548, 545), (513, 512, 547, 546), (481, 548, 514, 510), (507, 574, 571, 504), (461, 534, 532, 463), (480, 547, 512, 509), (506, 573, 570, 503), (460, 535, 533, 462), (505, 572, 569, 502), (459, 536, 534, 461), (504, 571, 568, 501), (458, 537, 535, 460), (503, 570, 567, 500), (457, 538, 536, 459), (502, 569, 566, 499), (456, 539, 537, 458), (501, 568, 549, 482), (455, 540, 538, 457), (500, 567, 565, 498), (454, 541, 539, 456), (499, 566, 564, 497), (453, 542, 540, 455), (498, 565, 563, 496), (452, 543, 541, 454), (497, 564, 562, 495), (451, 544, 542, 453), (476, 518, 517, 479), (496, 563, 561, 494), (449, 545, 543, 452), (475, 519, 515, 478), (495, 562, 560, 493), (448, 546, 544, 451), (474, 520, 513, 477), (494, 561, 559, 492)])
me_circle_001.materials.append(mat_metalmaterial)
me_circle_001.use_remesh_preserve_volume = False
me_circle_001.use_remesh_preserve_attributes = False
me_circle_001.use_mirror_vertex_groups = False
me_circle_001.update()
me_cube_002 = bpy.data.meshes.new('Cube.002')
me_cube_002.from_pydata([(-6.367, -9.439, -0.09871), (-6.367, -9.439, 0.09871), (-6.322, 9.338, -0.09871), (-6.322, 9.338, 0.09871), (6.367, -9.439, -0.09871), (6.367, -9.439, 0.09871), (6.322, 9.338, -0.09871), (6.322, 9.338, 0.09871), (-6.45, -9.158, 0.1), (-6.45, -9.158, -0.1), (6.45, -9.158, 0.1), (6.45, -9.158, -0.1), (-6.367, -9.433, -0.09871), (6.367, -9.433, 0.09871), (-6.367, -9.433, 0.09871), (6.367, -9.433, -0.09871), (-6.367, -9.433, -0.09871), (6.367, -9.433, 0.09871), (-6.367, -9.433, 0.09871), (6.367, -9.433, -0.09871), (-6.45, 9.124, 0.1), (6.45, 9.124, -0.1), (-6.45, 9.124, -0.1), (6.45, 9.124, 0.1), (6.015, 9.5, 0.1), (6.015, 9.5, -0.1), (6.015, -9.5, 0.1), (6.015, -9.5, -0.1), (6.015, -9.158, 0.1), (6.015, -9.158, -0.1), (6.015, -9.494, -0.1), (6.015, -9.494, 0.1), (6.015, -9.494, 0.1), (6.015, -9.494, -0.1), (6.015, 9.124, 0.1), (6.015, 9.124, -0.1), (-6.009, 9.5, -0.1), (-6.009, -9.5, 0.1), (-6.009, -9.158, 0.1), (-6.009, -9.494, 0.1), (-6.009, -9.494, 0.1), (-6.009, 9.124, 0.1), (-6.009, 9.5, 0.1), (-6.009, -9.5, -0.1), (-6.009, -9.158, -0.1), (-6.009, -9.494, -0.1), (-6.009, -9.494, -0.1), (-6.009, 9.124, -0.1)], [], [(20, 3, 2, 22), (24, 7, 6, 25), (17, 5, 4, 19), (37, 1, 0, 43), (35, 25, 6, 21), (41, 42, 3, 20), (39, 38, 8, 14), (30, 29, 11, 15), (23, 10, 11, 21), (14, 8, 9, 12), (18, 14, 12, 16), (33, 30, 15, 19), (40, 39, 14, 18), (10, 13, 15, 11), (37, 40, 18, 1), (27, 33, 19, 4), (1, 18, 16, 0), (13, 17, 19, 15), (7, 23, 21, 6), (38, 41, 20, 8), (29, 35, 21, 11), (8, 20, 22, 9), (44, 47, 35, 29), (10, 23, 34, 28), (43, 46, 33, 27), (5, 17, 32, 26), (17, 13, 31, 32), (46, 45, 30, 33), (45, 44, 29, 30), (13, 10, 28, 31), (23, 7, 24, 34), (47, 36, 25, 35), (5, 26, 27, 4), (42, 24, 25, 36), (3, 42, 36, 2), (22, 2, 36, 47), (12, 9, 44, 45), (16, 12, 45, 46), (0, 16, 46, 43), (9, 22, 47, 44), (28, 34, 41, 38), (26, 32, 40, 37), (32, 31, 39, 40), (31, 28, 38, 39), (34, 24, 42, 41), (26, 37, 43, 27)])
me_cube_002.materials.append(mat_upperbodymaterial)
me_cube_002.use_remesh_preserve_volume = False
me_cube_002.use_remesh_preserve_attributes = False
me_cube_002.use_mirror_vertex_groups = False
me_cube_002.update()
me_cube_003 = bpy.data.meshes.new('Cube.003')
me_cube_003.from_pydata([(-1.0, -8.757, -1.0), (-1.0, -8.932, 1.0), (-1.0, 7.319, -1.0), (-1.0, 9.259, 1.0), (1.0, -8.757, -1.0), (1.0, -8.932, 1.0), (1.0, 7.319, -1.0), (1.0, 9.259, 1.0), (-1.0, -9.348, 0.301), (-1.0, 9.493, 0.301), (1.0, 9.493, 0.301), (1.0, -9.348, 0.301), (-1.0, 8.997, -0.3992), (1.0, 8.997, -0.3992), (1.0, -9.348, -0.3992), (-1.0, -9.348, -0.3992), (0.295, 8.632, -0.3166), (0.295, 7.02, -0.7849), (0.295, 8.883, 0.774), (0.295, -8.582, 0.774), (0.295, -8.982, -0.3166), (0.295, -8.414, -0.7849), (0.295, 9.108, 0.2292), (0.295, -8.982, 0.2292), (-0.7827, -8.878, 0.2535), (-0.7827, -8.484, 0.8505), (-0.7827, 8.777, 0.8505), (-0.7827, 8.529, -0.3446), (-0.7827, 6.936, -0.8577), (-0.7827, -8.317, -0.8577), (-0.7827, -8.878, -0.3446), (-0.7827, 8.999, 0.2535), (1.0, -8.757, -1.0), (1.0, -8.932, 1.0), (1.0, 7.319, -1.0), (1.0, 9.259, 1.0), (-1.0, -8.757, -1.0), (-1.0, -8.932, 1.0), (-1.0, 7.319, -1.0), (-1.0, 9.259, 1.0), (1.0, -9.348, 0.301), (1.0, 9.493, 0.301), (-1.0, 9.493, 0.301), (-1.0, -9.348, 0.301), (1.0, 8.997, -0.3992), (-1.0, 8.997, -0.3992), (-1.0, -9.348, -0.3992), (1.0, -9.348, -0.3992), (-0.295, 8.632, -0.3166), (-0.295, 7.02, -0.7849), (-0.295, 8.883, 0.774), (-0.295, -8.582, 0.774), (-0.295, -8.982, -0.3166), (-0.295, -8.414, -0.7849), (-0.295, 9.108, 0.2292), (-0.295, -8.982, 0.2292), (0.7827, -8.878, 0.2535), (0.7827, -8.484, 0.8505), (0.7827, 8.777, 0.8505), (0.7827, 8.529, -0.3446), (0.7827, 6.936, -0.8577), (0.7827, -8.317, -0.8577), (0.7827, -8.878, -0.3446), (0.7827, 8.999, 0.2535)], [], [(8, 1, 25, 24), (12, 13, 6, 2), (4, 6, 17, 21), (14, 15, 0, 4), (0, 2, 6, 4), (5, 7, 3, 1), (5, 1, 8, 11), (11, 14, 20, 23), (3, 7, 10, 9), (12, 2, 28, 27), (11, 8, 15, 14), (5, 11, 23, 19), (9, 10, 13, 12), (3, 9, 31, 26), (16, 20, 21, 17), (18, 19, 23, 22), (22, 23, 20, 16), (7, 5, 19, 18), (6, 13, 16, 17), (10, 7, 18, 22), (13, 10, 22, 16), (14, 4, 21, 20), (30, 27, 28, 29), (25, 26, 31, 24), (24, 31, 27, 30), (9, 12, 27, 31), (2, 0, 29, 28), (0, 15, 30, 29), (15, 8, 24, 30), (1, 3, 26, 25), (40, 56, 57, 33), (44, 34, 38, 45), (36, 53, 49, 38), (46, 36, 32, 47), (32, 36, 38, 34), (37, 33, 35, 39), (37, 43, 40, 33), (43, 55, 52, 46), (35, 41, 42, 39), (44, 59, 60, 34), (43, 46, 47, 40), (37, 51, 55, 43), (41, 44, 45, 42), (35, 58, 63, 41), (48, 49, 53, 52), (50, 54, 55, 51), (54, 48, 52, 55), (39, 50, 51, 37), (38, 49, 48, 45), (42, 54, 50, 39), (45, 48, 54, 42), (46, 52, 53, 36), (62, 61, 60, 59), (57, 56, 63, 58), (56, 62, 59, 63), (41, 63, 59, 44), (34, 60, 61, 32), (32, 61, 62, 47), (47, 62, 56, 40), (33, 57, 58, 35)])
me_cube_003.materials.append(mat_tanktrackmaterial)
me_cube_003.use_remesh_preserve_volume = False
me_cube_003.use_remesh_preserve_attributes = False
me_cube_003.use_mirror_vertex_groups = False
me_cube_003.update()

# ---- objects
ob_cube_001 = bpy.data.objects.new('Cube.001', me_cube_006)
ob_cube = bpy.data.objects.new('Cube', me_cube_005)
ob_bottombody = bpy.data.objects.new('BottomBody', me_cube_004)
ob_circle_001 = bpy.data.objects.new('Circle.001', me_circle_001)
ob_upperbody = bpy.data.objects.new('UpperBody', me_cube_002)
ob_cube_002 = bpy.data.objects.new('Cube.002', me_cube_003)
ob_lamp_002 = bpy.data.objects.new('Lamp.002', light_lamp_002)
ob_lamp_001 = bpy.data.objects.new('Lamp.001', light_lamp_001)
ob_lamp = bpy.data.objects.new('Lamp', light_lamp)
ob_camera = bpy.data.objects.new('Camera', cam_camera)

# ---- transforms, parenting, visibility, modifiers, constraints
ob_cube_001.location = (-4.802e-05, 0.02397, 0.04434)
ob_cube_001.scale = (0.01, 0.01, 0.01)
ob_cube_001.lineart.crease_threshold = 0.0
ob_cube.location = (0.0002513, 0.009545, 0.03335)
ob_cube.scale = (0.01, 0.01, 0.01)
ob_cube.lineart.crease_threshold = 0.0
ob_bottombody.location = (8.384e-05, 0.006459, 0.02315)
ob_bottombody.scale = (0.01, 0.01, 0.01)
ob_bottombody.lineart.crease_threshold = 0.0
ob_circle_001.location = (-0.05138, -0.07628, 0.04371)
ob_circle_001.scale = (0.01, 0.01, 0.01)
ob_circle_001.lineart.crease_threshold = 0.0
_m = ob_circle_001.modifiers.new('Mirror', 'MIRROR')
_m.mirror_object = ob_bottombody
_m = ob_circle_001.modifiers.new('Mirror.001', 'MIRROR')
_m.use_axis = (False, True, False)
_m.mirror_object = ob_bottombody
ob_upperbody.location = (8.384e-05, 0.006459, 0.04271)
ob_upperbody.scale = (0.01, 0.01, 0.01)
ob_upperbody.display_type = 'WIRE'
ob_upperbody.lineart.crease_threshold = 0.0
ob_cube_002.location = (0.05235, 0.00631, 0.01013)
ob_cube_002.scale = (0.01, 0.01, 0.01)
ob_cube_002.lineart.crease_threshold = 0.0
_m = ob_cube_002.modifiers.new('Mirror', 'MIRROR')
_m.mirror_object = ob_bottombody
ob_lamp_002.location = (1.543, 3.195, 13.11)
ob_lamp_002.rotation_euler = (0.6503, 0.05522, 1.866)
ob_lamp_002.lock_rotations_4d = False
ob_lamp_002.empty_display_type = 'ARROWS'
ob_lamp_002.color = (0.0, 0.0, 0.0, 0.0)
ob_lamp_002.lineart.crease_threshold = 0.0
ob_lamp_001.location = (-2.22, -0.9019, -0.5982)
ob_lamp_001.rotation_euler = (0.6503, 0.05522, 1.866)
ob_lamp_001.lock_rotations_4d = False
ob_lamp_001.empty_display_type = 'ARROWS'
ob_lamp_001.color = (0.0, 0.0, 0.0, 0.0)
ob_lamp_001.lineart.crease_threshold = 0.0
ob_lamp.location = (2.246, -1.682, 15.87)
ob_lamp.rotation_euler = (0.6503, 0.05522, 1.866)
ob_lamp.lock_rotations_4d = False
ob_lamp.empty_display_type = 'ARROWS'
ob_lamp.color = (0.0, 0.0, 0.0, 0.0)
ob_lamp.lineart.crease_threshold = 0.0
ob_camera.location = (0.5739, -0.425, 0.2758)
ob_camera.rotation_euler = (1.265, -0.01815, 0.973)
ob_camera.scale = (0.7217, 0.7217, 0.7217)
ob_camera.lock_rotations_4d = False
ob_camera.empty_display_type = 'ARROWS'
ob_camera.color = (0.0, 0.0, 0.0, 0.0)
ob_camera.display_type = 'WIRE'
ob_camera.lineart.crease_threshold = 0.0

# ---- collection membership
col_collection_1.objects.link(ob_cube_001)
col_collection_1.objects.link(ob_cube)
col_collection_1.objects.link(ob_bottombody)
col_collection_1.objects.link(ob_circle_001)
col_collection_1.objects.link(ob_upperbody)
col_collection_1.objects.link(ob_cube_002)
col_collection_2.objects.link(ob_lamp_002)
col_collection_2.objects.link(ob_lamp_001)
col_collection_2.objects.link(ob_lamp)
col_collection_2.objects.link(ob_camera)

# ---- scene / render settings (as saved in the file)
scene.camera = ob_camera
scene.frame_start = 1; scene.frame_end = 250; scene.frame_set(0)
scene.render.engine = 'BLENDER_EEVEE_NEXT'
scene.render.resolution_percentage = 50
scene.render.dither_intensity = 0.0
scene.cycles.use_denoising = False
scene.cycles.samples = 10
scene.cycles.sampling_pattern = 'TABULATED_SOBOL'
scene.cycles.light_sampling_threshold = 0.0
scene.cycles.use_adaptive_sampling = False
scene.cycles.use_light_tree = False
scene.cycles.blur_glossy = 0.0
scene.cycles.pixel_filter_type = 'GAUSSIAN'
scene.cycles.sample_clamp_indirect = 0.0
scene.view_settings.view_transform = 'Standard'
bpy.context.view_layer.update()
